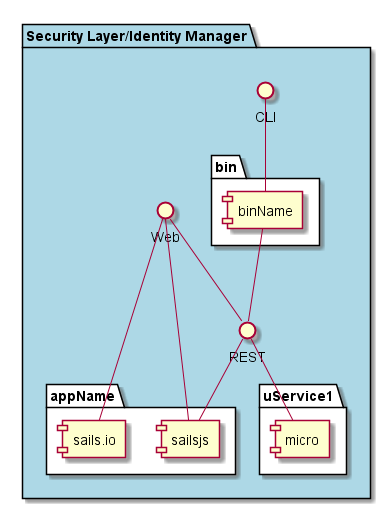

The diagram above was rendered by PlantUML. Its source (embedded in the PNG):
@startuml

package "Security Layer/Identity Manager" #lightblue {
  interface CLI
  interface Web
  interface REST
  folder bin #ffffff {
    component binName
  }

  folder appName #ffffff {
    component sails.io
    component sailsjs
  }

  folder uService1 #ffffff {
    component micro
  }
}

CLI -- binName
binName --  REST

Web -- sailsjs
Web -- REST
REST -- sailsjs
Web -- sails.io
REST -- micro

@enduml